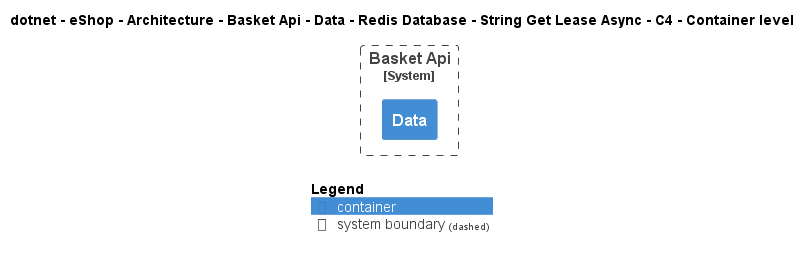

The diagram above was rendered by PlantUML. Its source (embedded in the PNG):
@startuml
!include ..\..\..\..\..\..\..\..\..\..\..\.c4s\C4_Container.puml

AddElementTag("c4interflow:lifecycle:new", $bgColor=green, $fontColor=#ffffff, $borderColor=green, $shadowing="False")
AddElementTag("c4interflow:lifecycle:changed", $bgColor=orange, $fontColor=#ffffff, $borderColor=orange, $shadowing="False")
AddElementTag("c4interflow:lifecycle:removed", $bgColor=red, $fontColor=#ffffff, $borderColor=red, $shadowing="False")

AddRelTag("c4interflow:lifecycle:new", $textColor=green, $lineColor=green)
AddRelTag("c4interflow:lifecycle:changed", $textColor=orange, $lineColor=orange)
AddRelTag("c4interflow:lifecycle:removed", $textColor=red, $lineColor=red)

SHOW_PERSON_PORTRAIT()
LAYOUT_TOP_DOWN()

skinparam linetype polyline

title dotnet - eShop - Architecture - Basket Api - Data - Redis Database - String Get Lease Async - C4 - Container level


System_Boundary(dotnet.eShop.Architecture.SoftwareSystems.BasketApi, "Basket Api") {
    Container(dotnet.eShop.Architecture.SoftwareSystems.BasketApi.Containers.Data, "Data", "", "")
}



SHOW_LEGEND()
@enduml